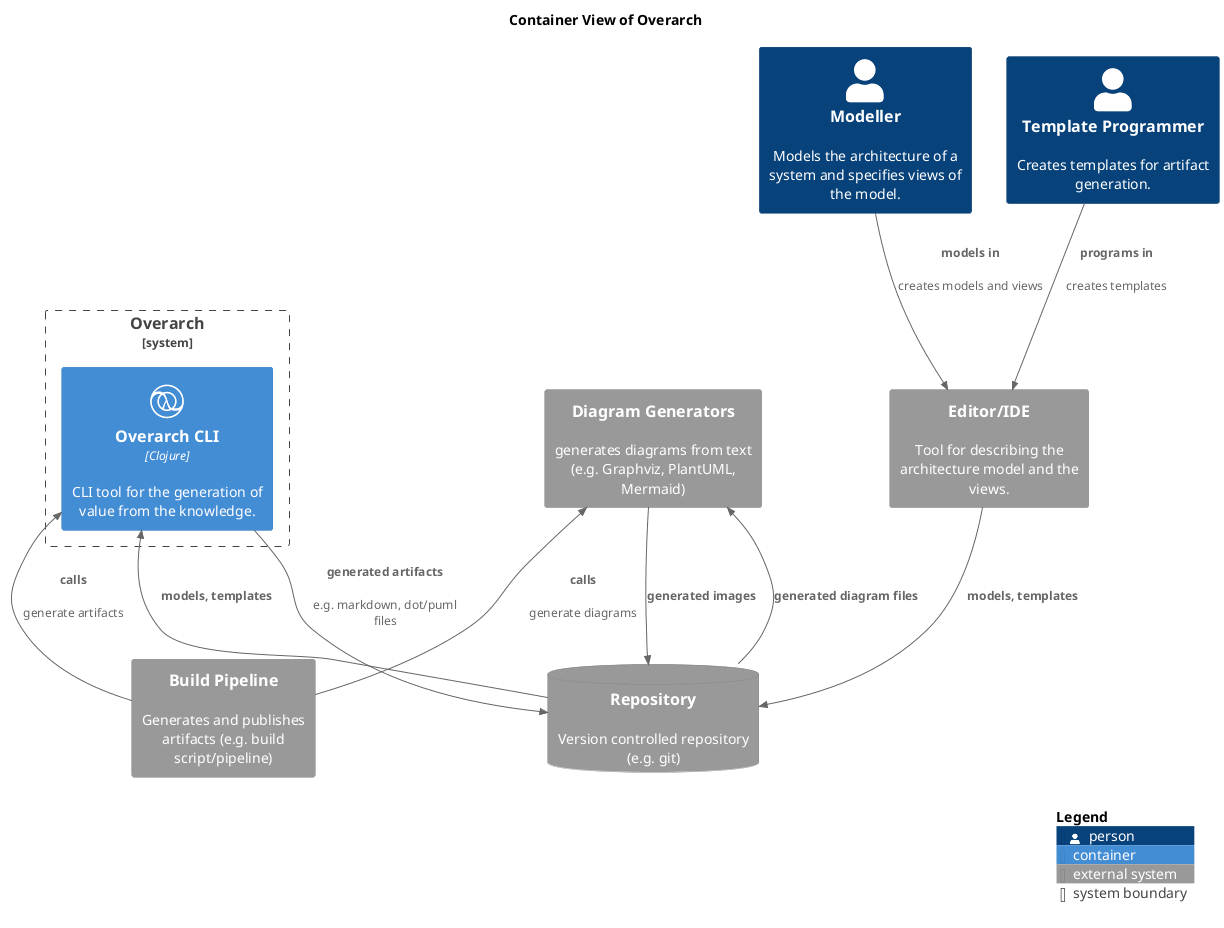

The diagram above was rendered by PlantUML. Its source (embedded in the PNG):
@startuml container-view
!include <C4/C4_Container.puml>
!include <awslib14/AWSCommon>
!include <awslib14/AWSC4Integration>
!include <azure/AzureCommon>
!include <azure/AzureC4Integration>
!include <tupadr3/common>
!include <tupadr3/devicons/clojure>







title Container View of Overarch
System_Ext(overarch_architecture_editor, "Editor/IDE", $descr="Tool for describing the architecture model and the views.")
Person(overarch_roles_modeller, "Modeller", $descr="Models the architecture of a system and specifies views of the model.")
Person(overarch_roles_templateProgrammer, "Template Programmer", $descr="Creates templates for artifact generation.")
System_Ext(overarch_architecture_diagramGenerator, "Diagram Generators", $descr="generates diagrams from text (e.g. Graphviz, PlantUML, Mermaid)")
System_Boundary(overarch_architecture_overarch, "Overarch") {
  Container(overarch_architecture_overarchCli, "Overarch CLI", $descr="CLI tool for the generation of value from the knowledge.", $techn="Clojure", $sprite="clojure")
}
System_Ext(overarch_architecture_buildPipeline, "Build Pipeline", $descr="Generates and publishes artifacts (e.g. build script/pipeline)")
SystemDb_Ext(overarch_architecture_vcRepository, "Repository", $descr="Version controlled repository (e.g. git)")
Rel(overarch_architecture_overarchCli, overarch_architecture_vcRepository, "generated artifacts", $descr="e.g. markdown, dot/puml files")
Rel_U(overarch_architecture_buildPipeline, overarch_architecture_overarchCli, "calls", $descr="generate artifacts")
Rel(overarch_architecture_vcRepository, overarch_architecture_diagramGenerator, "generated diagram files")
Rel_U(overarch_architecture_buildPipeline, overarch_architecture_diagramGenerator, "calls", $descr="generate diagrams")
Rel(overarch_architecture_vcRepository, overarch_architecture_overarchCli, "models, templates", $descr="")
Rel(overarch_architecture_editor, overarch_architecture_vcRepository, "models, templates", $descr="")
Rel(overarch_roles_templateProgrammer, overarch_architecture_editor, "programs in", $descr="creates templates")
Rel(overarch_roles_modeller, overarch_architecture_editor, "models in", $descr="creates models and views")
Rel(overarch_architecture_diagramGenerator, overarch_architecture_vcRepository, "generated images")
SHOW_LEGEND()
@enduml